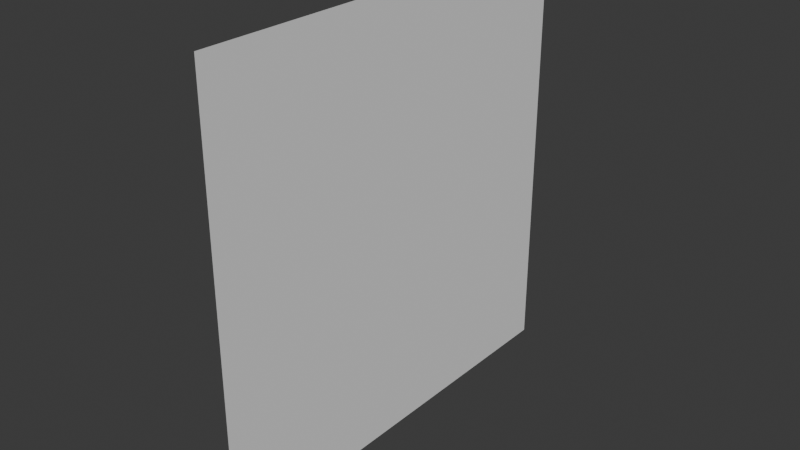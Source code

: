 # Source: LOD_3.blend  (saved by Blender 4.3.34; exported with 4.5.12 LTS)
import bpy
from mathutils import Matrix  # noqa: F401  (used for matrix-valued properties, if any)

bpy.ops.wm.read_factory_settings(use_empty=True)
scene = bpy.context.scene
scene.name = 'Scene'

# ---- collections
col_collection = bpy.data.collections.new('Collection'); scene.collection.children.link(col_collection)

# ---- world
world_world = bpy.data.worlds.new('World'); scene.world = world_world
world_world.use_nodes = True; world_world.node_tree.nodes.clear()
_N = world_world.node_tree.nodes; _L = world_world.node_tree.links
n0 = _N.new('ShaderNodeOutputWorld'); n0.name = 'World Output'; n0.location = (300, 300)
n1 = _N.new('ShaderNodeBackground'); n1.name = 'Background'; n1.location = (10, 300)
n1.inputs[0].default_value = (0.05088, 0.05088, 0.05088, 1.0)
_L.new(n1.outputs[0], n0.inputs[0])
n0.is_active_output = True
world_world.color = (0.05088, 0.05088, 0.05088)
world_world.sun_shadow_jitter_overblur = 0.0

# ---- meshes
me_plane_001 = bpy.data.meshes.new('Plane.001')
me_plane_001.from_pydata([(-1.0, -1.0, 0.0), (1.0, -1.0, 0.0), (-1.0, 1.0, 0.0), (1.0, 1.0, 0.0)], [], [(0, 1, 3, 2)])
_uv = me_plane_001.uv_layers.new(name='UVMap')
_uv.uv.foreach_set('vector', [0.0, 0.0, 1.0, 0.0, 1.0, 1.0, 0.0, 1.0])
me_plane_001.update()

# ---- objects
ob_plane = bpy.data.objects.new('Plane', me_plane_001)

# ---- transforms, parenting, visibility, modifiers, constraints
ob_plane.location = (0.0, 0.0, 0.0)
ob_plane.rotation_euler = (1.571, -0.0, 1.571)

# ---- collection membership
col_collection.objects.link(ob_plane)

# ---- scene / render settings (as saved in the file)
scene.frame_start = 1; scene.frame_end = 250; scene.frame_set(1)
scene.render.engine = 'BLENDER_EEVEE_NEXT'
bpy.context.view_layer.update()

# ---- added for rendering (the .blend has no active camera and no usable light): camera, sun
cam_auto = bpy.data.cameras.new('AutoCamera')
cam_auto.lens = 50.0
cam_auto.sensor_width = 36.0
cam_auto.clip_end = 1000.0
ob_auto_camera = bpy.data.objects.new('AutoCamera', cam_auto)
scene.collection.objects.link(ob_auto_camera)
ob_auto_camera.location = (2.61693, -3.14032, 2.09354)
ob_auto_camera.rotation_euler = (1.09748, -7.21219e-08, 0.694738)
scene.camera = ob_auto_camera
light_auto_sun = bpy.data.lights.new('AutoSun', 'SUN')
light_auto_sun.energy = 3.0
light_auto_sun.angle = 0.0523599
ob_auto_sun = bpy.data.objects.new('AutoSun', light_auto_sun)
scene.collection.objects.link(ob_auto_sun)
ob_auto_sun.rotation_euler = (0.872665, 0.174533, 0.523599)
bpy.context.view_layer.update()
